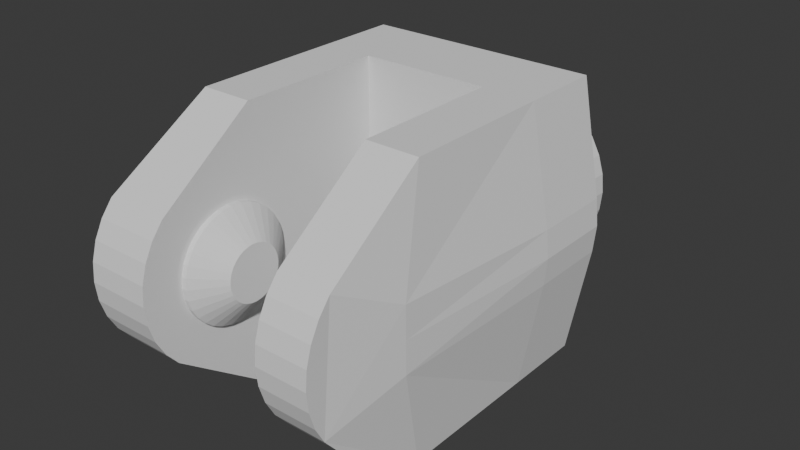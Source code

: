 # Source: ball-rack-casters.blend  (saved by Blender 4.0.36; exported with 4.5.12 LTS)
import bpy
from mathutils import Matrix  # noqa: F401  (used for matrix-valued properties, if any)

bpy.ops.wm.read_factory_settings(use_empty=True)
scene = bpy.context.scene
scene.name = 'Scene'

# ---- collections
col_collection = bpy.data.collections.new('Collection'); scene.collection.children.link(col_collection)

# ---- world
world_world = bpy.data.worlds.new('World'); scene.world = world_world
world_world.use_nodes = True; world_world.node_tree.nodes.clear()
_N = world_world.node_tree.nodes; _L = world_world.node_tree.links
n0 = _N.new('ShaderNodeOutputWorld'); n0.name = 'World Output'; n0.location = (300, 300)
n1 = _N.new('ShaderNodeBackground'); n1.name = 'Background'; n1.location = (10, 300)
n1.inputs[0].default_value = (0.05088, 0.05088, 0.05088, 1.0)
_L.new(n1.outputs[0], n0.inputs[0])
n0.is_active_output = True
world_world.color = (0.05088, 0.05088, 0.05088)
world_world.use_sun_shadow = False
world_world.sun_shadow_jitter_overblur = 0.0

# ---- meshes
me_cylinder_001 = bpy.data.meshes.new('Cylinder.001')
me_cylinder_001.from_pydata([(4.768e-07, -1.599, 7.91), (0.4342, -0.9639, 10.39), (-1.329, 1.599, 0.758), (4.768e-07, -1.599, 5.369), (-0.736, 1.599, 0.758), (0.7343, -1.599, 7.91), (0.7343, -1.599, 5.369), (0.4342, -0.9639, 9.322), (0.6304, -0.859, 10.39), (1.329, -1.599, 7.91), (1.329, -1.599, 5.369), (0.6304, -0.859, 9.322), (0.8024, -0.7179, 10.39), (0.8024, -0.7179, 9.322), (0.9435, -0.5459, 10.39), (0.9435, -0.5459, 9.322), (1.568, -0.3119, 7.91), (1.568, -0.3119, 5.369), (1.048, -0.3497, 10.39), (1.599, 0.0, 7.91), (1.048, -0.3497, 9.322), (1.599, -1.49e-08, 5.369), (1.568, 0.3119, 7.91), (-1.471, 0.7763, -2.301), (1.568, 0.3119, 5.369), (1.113, -0.1368, 10.39), (1.329, 1.599, 7.91), (1.113, -0.1368, 9.322), (1.329, 1.599, 5.369), (-0.736, 0.7763, -2.301), (1.135, 0.08457, 10.39), (1.135, 0.08457, 9.322), (1.113, 0.306, 10.39), (-1.471, 0.6107, -2.679), (-0.736, 0.6107, -2.679), (1.113, 0.306, 9.322), (1.048, 0.5189, 10.39), (-1.471, 0.4211, -2.962), (-0.736, 0.4211, -2.962), (0.7343, 1.599, 7.91), (0.7343, 1.599, 5.369), (1.048, 0.5189, 9.322), (-1.471, 0.215, -3.139), (0.0, 1.599, 7.91), (-0.736, 0.215, -3.139), (4.768e-07, 1.599, 5.369), (-1.471, 7.485e-05, -3.203), (-0.736, 1.599, 7.91), (0.9435, 0.7151, 10.39), (-0.736, 1.599, 5.369), (-0.736, 7.485e-05, -3.203), (-1.329, 1.599, 7.91), (0.9435, 0.7151, 9.322), (-1.329, 1.599, 5.369), (-1.471, -0.2153, -3.152), (-0.736, -0.2153, -3.152), (0.8024, 0.887, 10.39), (-1.471, -0.4228, -2.987), (0.8024, 0.887, 9.322), (-0.736, -0.4228, -2.987), (-1.471, -0.6145, -2.715), (-1.477, 0.6119, 7.91), (-0.736, -0.6145, -2.715), (-1.477, 0.6119, 5.369), (0.6304, 1.028, 10.39), (-1.568, 0.3119, 7.91), (-1.471, -0.7831, -2.347), (-1.568, 0.3119, 5.369), (-1.599, 0.0, 7.91), (0.6304, 1.028, 9.322), (-0.736, -0.7831, -2.347), (-1.599, -4.293e-08, 5.369), (-1.329, -1.599, 0.7043), (-1.568, -0.3119, 7.91), (0.4342, 1.133, 10.39), (-1.568, -0.3119, 5.369), (-0.736, -1.599, 0.7043), (-1.477, -0.6119, 7.91), (-1.477, -0.6119, 5.369), (0.4342, 1.133, 9.322), (-1.329, -1.599, 7.91), (-1.329, -1.599, 5.369), (-0.4201, -0.06909, 0.6306), (-0.4344, 1.133, 10.39), (-0.6778, -0.1362, 1.5), (-0.4344, 1.133, 9.322), (-0.6306, 1.028, 10.39), (-0.736, -1.599, 7.91), (-0.736, -1.599, 5.369), (-0.4201, -0.007384, 0.6489), (-0.6306, 1.028, 9.322), (-0.6778, -0.0109, 1.537), (-0.8025, 0.887, 10.39), (-0.8025, 0.887, 9.322), (-0.9437, 0.7151, 10.39), (-0.4201, 0.05445, 0.6342), (-0.6778, 0.1147, 1.508), (-0.9437, 0.7151, 9.322), (-1.049, 0.5189, 10.39), (-0.4201, 0.114, 0.5869), (-1.049, 0.5189, 9.322), (-0.6778, 0.2358, 1.411), (-1.113, 0.306, 10.39), (-0.4201, 0.1691, 0.5089), (-1.113, 0.306, 9.322), (-0.6778, 0.3476, 1.253), (-1.135, 0.08457, 10.39), (-0.4201, 0.2175, 0.4032), (-1.135, 0.08457, 9.322), (-0.6778, 0.446, 1.038), (-0.4201, 0.2574, 0.2738), (-1.113, -0.1368, 10.39), (-1.113, -0.1368, 9.322), (-0.6778, 0.527, 0.7754), (-1.049, -0.3497, 10.39), (-0.4201, 0.2872, 0.1258), (-0.6778, 0.5876, 0.4746), (-1.049, -0.3497, 9.322), (-0.4201, 0.3059, -0.03531), (-0.9437, -0.5459, 10.39), (-0.6778, 0.6255, 0.1474), (-0.9437, -0.5459, 9.322), (-0.4201, 0.3126, -0.2032), (-0.8025, -0.7179, 10.39), (-0.8025, -0.7179, 9.322), (-0.6778, 0.6392, -0.1936), (-0.6306, -0.859, 10.39), (-0.4201, 0.3072, -0.3714), (-0.6306, -0.859, 9.322), (-0.6778, 0.6282, -0.5354), (-0.4201, 0.2898, -0.5335), (-0.4344, -0.9639, 10.39), (-0.4344, -0.9639, 9.322), (-0.6778, 0.5929, -0.8647), (0.3825, -0.488, 11.94), (-0.4201, 0.2612, -0.6833), (0.4869, -0.4024, 11.94), (-0.6778, 0.5347, -1.169), (0.5725, -0.298, 11.94), (-0.4201, 0.2223, -0.8149), (-0.6778, 0.4557, -1.436), (0.6361, -0.179, 11.94), (0.6753, -0.04978, 11.94), (-0.4201, 0.1748, -0.9235), (-0.6778, 0.3591, -1.657), (0.6886, 0.08457, 11.94), (-0.4201, 0.1203, -1.005), (0.6753, 0.2189, 11.94), (0.6361, 0.3481, 11.94), (-0.6778, 0.2486, -1.822), (0.5725, 0.4672, 11.94), (-0.4201, 0.06113, -1.055), (-0.6778, 0.1283, -1.925), (0.4869, 0.5715, 11.94), (-0.4201, -0.0005721, -1.074), (0.3825, 0.6572, 11.94), (-0.3827, 0.6572, 11.94), (-0.6778, 0.002941, -1.962), (-0.4201, -0.06241, -1.059), (-0.487, 0.5715, 11.94), (-0.6778, -0.1227, -1.932), (-0.5727, 0.4672, 11.94), (-0.4201, -0.122, -1.012), (-0.6363, 0.3481, 11.94), (-0.6778, -0.2437, -1.836), (-0.6755, 0.2189, 11.94), (-0.6887, 0.08457, 11.94), (-0.4201, -0.177, -0.9338), (-0.6778, -0.3556, -1.678), (-0.6755, -0.04978, 11.94), (-0.6363, -0.179, 11.94), (-0.4201, -0.2254, -0.8281), (-0.5727, -0.298, 11.94), (-0.6778, -0.4539, -1.463), (-0.487, -0.4024, 11.94), (-0.4201, -0.2653, -0.6987), (-0.6778, -0.535, -1.2), (-0.3827, -0.488, 11.94), (-0.4201, -0.2952, -0.5506), (-0.6778, -0.5956, -0.8995), (0.3736, -0.8176, 9.035), (0.5424, -0.7273, 9.035), (-0.4201, -0.3138, -0.3896), (-0.6778, -0.6335, -0.5723), (-0.4201, -0.3206, -0.2217), (0.6904, -0.6059, 9.035), (0.8118, -0.4579, 9.035), (-0.6778, -0.6472, -0.2313), (-0.4201, -0.3152, -0.05348), (0.902, -0.2891, 9.035), (-0.6778, -0.6362, 0.1105), (-0.4201, -0.2978, 0.1086), (0.9576, -0.1059, 9.035), (-0.6778, -0.6009, 0.4398), (-0.4201, -0.2691, 0.2584), (0.9764, 0.08457, 9.035), (-0.6778, -0.5426, 0.7441), (-0.4201, -0.2303, 0.3901), (0.9576, 0.2751, 9.035), (-0.6778, -0.4637, 1.012), (-0.4201, -0.1827, 0.4986), (0.902, 0.4582, 9.035), (-0.6778, -0.3671, 1.232), (-0.4201, -0.1283, 0.5798), (0.8118, 0.6271, 9.035), (0.6904, 0.775, 9.035), (-0.6778, -0.2565, 1.397), (-0.736, -0.6472, -0.2313), (0.5424, 0.8965, 9.035), (-0.736, -0.6009, 0.4398), (-0.736, -0.6362, 0.1105), (0.3736, 0.9867, 9.035), (-0.736, -0.5426, 0.7441), (-0.736, -0.3671, 1.232), (-0.736, -0.4637, 1.012), (-0.3738, 0.9867, 9.035), (-0.736, -0.1362, 1.5), (-0.5426, 0.8965, 9.035), (-0.736, -0.2565, 1.397), (-0.736, 0.2358, 1.411), (-0.6905, 0.775, 9.035), (-0.736, 0.1147, 1.508), (-0.736, 0.446, 1.038), (-0.812, 0.6271, 9.035), (-0.736, 0.3476, 1.253), (-0.9022, 0.4582, 9.035), (-0.736, 0.6255, 0.1474), (-0.9578, 0.2751, 9.035), (-0.736, 0.5876, 0.4746), (-0.736, 0.6282, -0.5354), (-0.736, 0.6392, -0.1936), (-0.9765, 0.08457, 9.035), (-0.736, 0.527, 0.7754), (-0.736, -0.0109, 1.537), (-0.9578, -0.1059, 9.035), (-0.736, -0.6335, -0.5723), (-0.9022, -0.2891, 9.035), (-0.736, 0.3591, -1.657), (-0.736, 0.5347, -1.169), (-0.812, -0.4579, 9.035), (-0.736, 0.5929, -0.8647), (-0.6905, -0.6059, 9.035), (-0.736, 0.4557, -1.436), (-0.736, -0.535, -1.2), (-0.5426, -0.7273, 9.035), (-0.736, -0.5956, -0.8995), (-0.736, -0.4539, -1.463), (-0.3738, -0.8176, 9.035), (-0.736, -0.3556, -1.678), (0.2879, 1.177, 9.322), (-0.736, -0.1227, -1.932), (0.2879, 1.177, 10.39), (-0.736, 0.002941, -1.962), (-0.288, 1.177, 9.322), (-0.736, 0.2486, -1.822), (-0.288, 1.177, 10.39), (-0.736, 0.1283, -1.925), (-0.736, -0.2437, -1.836), (-0.288, -1.008, 9.322), (1.329, 1.599, 0.758), (-0.288, -1.008, 10.39), (0.7343, 1.599, 0.758), (0.2879, -1.008, 9.322), (0.2879, -1.008, 10.39), (0.3017, -0.6441, 11.94), (0.3017, -0.8394, 9.035), (0.3017, -0.5312, 11.94), (0.3017, 0.8132, 11.94), (0.3017, 0.7003, 11.94), (0.3017, 1.008, 9.035), (1.329, 0.7763, -2.301), (-0.3019, 0.8132, 11.94), (0.7343, 0.7763, -2.301), (-0.3019, 1.008, 9.035), (1.329, 0.6107, -2.679), (-0.3019, 0.7003, 11.94), (0.7343, 0.6107, -2.679), (-0.3019, -0.6441, 11.94), (1.329, 0.4211, -2.962), (-0.3019, -0.5312, 11.94), (0.7343, 0.4211, -2.962), (-0.3019, -0.8394, 9.035), (1.329, 0.215, -3.139), (0.7343, 0.215, -3.139), (1.329, 7.529e-05, -3.203), (0.7343, 7.52e-05, -3.203), (1.329, -0.2153, -3.152), (0.7343, -0.2153, -3.152), (1.329, -0.4228, -2.987), (0.7343, -0.4228, -2.987), (1.329, -0.6145, -2.715), (0.7343, -0.6145, -2.715), (1.329, -0.7831, -2.347), (0.7343, -0.7831, -2.347), (1.329, -1.599, 0.7043), (0.7343, -1.599, 0.7043), (0.421, -0.06909, 0.6306), (0.6761, -0.1362, 1.5), (0.421, -0.007383, 0.6489), (0.6761, -0.0109, 1.537), (0.421, 0.05445, 0.6342), (0.6761, 0.1147, 1.508), (0.421, 0.114, 0.5869), (0.6761, 0.2358, 1.411), (0.421, 0.1691, 0.5089), (0.6761, 0.3476, 1.253), (0.421, 0.2175, 0.4032), (0.6761, 0.446, 1.038), (0.421, 0.2574, 0.2738), (0.6761, 0.527, 0.7754), (0.421, 0.2872, 0.1258), (0.6761, 0.5876, 0.4746), (0.421, 0.3059, -0.03531), (0.6761, 0.6255, 0.1474), (0.421, 0.3126, -0.2032), (0.6761, 0.6392, -0.1936), (0.421, 0.3072, -0.3714), (0.6761, 0.6282, -0.5354), (0.421, 0.2898, -0.5335), (0.6761, 0.5929, -0.8647), (0.421, 0.2612, -0.6833), (0.6761, 0.5347, -1.169), (0.421, 0.2223, -0.8149), (0.6761, 0.4557, -1.436), (0.421, 0.1748, -0.9235), (0.6761, 0.3591, -1.657), (0.421, 0.1203, -1.005), (0.6761, 0.2486, -1.822), (0.421, 0.06113, -1.055), (0.6761, 0.1283, -1.925), (0.421, -0.0005718, -1.074), (0.6761, 0.002941, -1.962), (0.421, -0.06241, -1.059), (0.6761, -0.1227, -1.932), (0.421, -0.122, -1.012), (0.6761, -0.2437, -1.836), (0.421, -0.177, -0.9338), (0.6761, -0.3556, -1.678), (0.421, -0.2254, -0.8281), (0.6761, -0.4539, -1.463), (0.421, -0.2653, -0.6987), (0.6761, -0.535, -1.2), (0.421, -0.2952, -0.5506), (0.6761, -0.5956, -0.8995), (0.421, -0.3138, -0.3896), (0.6761, -0.6335, -0.5723), (0.421, -0.3206, -0.2217), (0.6761, -0.6472, -0.2313), (0.421, -0.3152, -0.05348), (0.6761, -0.6362, 0.1105), (0.421, -0.2978, 0.1086), (0.6761, -0.6009, 0.4398), (0.421, -0.2691, 0.2584), (0.6761, -0.5426, 0.7441), (0.421, -0.2303, 0.3901), (0.6761, -0.4637, 1.012), (0.421, -0.1827, 0.4986), (0.6761, -0.3671, 1.232), (0.421, -0.1283, 0.5798), (0.6761, -0.2565, 1.397), (0.7343, -0.6472, -0.2313), (0.7343, -0.6009, 0.4398), (0.7343, -0.6362, 0.1105), (0.7343, -0.5426, 0.7441), (0.7343, -0.3671, 1.232), (0.7343, -0.4637, 1.012), (0.7343, -0.1362, 1.5), (0.7343, -0.2565, 1.397), (0.7343, 0.2358, 1.411), (0.7343, 0.1147, 1.508), (0.7343, 0.446, 1.038), (0.7343, 0.3476, 1.253), (0.7343, 0.6255, 0.1474), (0.7343, 0.5876, 0.4746), (0.7343, 0.6282, -0.5354), (0.7343, 0.6392, -0.1936), (0.7343, 0.527, 0.7754), (0.7343, -0.0109, 1.537), (0.7343, -0.6335, -0.5723), (0.7343, 0.3591, -1.657), (0.7343, 0.5347, -1.169), (0.7343, 0.5929, -0.8647), (0.7343, 0.4557, -1.436), (0.7343, -0.535, -1.2), (0.7343, -0.5956, -0.8995), (0.7343, -0.4539, -1.463), (0.7343, -0.3556, -1.678), (0.7343, -0.1227, -1.932), (0.7343, 0.002941, -1.962), (0.7343, 0.2486, -1.822), (0.7343, 0.1283, -1.925), (0.7343, -0.2437, -1.836), (0.3736, -0.8176, 7.91), (0.3017, -0.8394, 7.91), (0.5424, -0.7273, 7.91), (0.6904, -0.6059, 7.91), (0.8118, -0.4579, 7.91), (0.7217, -0.5677, 7.91), (0.902, -0.2891, 7.91), (0.9576, -0.1059, 7.91), (0.951, -0.1276, 7.91), (0.9764, 0.08457, 7.91), (0.9715, 0.1338, 7.91), (0.9576, 0.2751, 7.91), (0.902, 0.4582, 7.91), (0.8118, 0.6271, 7.91), (0.6904, 0.775, 7.91), (0.6522, 0.8064, 7.91), (0.5424, 0.8965, 7.91), (0.4988, 0.9198, 7.91), (0.3736, 0.9867, 7.91), (0.3017, 1.008, 7.91), (-0.3738, 0.9867, 7.91), (-0.3019, 1.008, 7.91), (-0.5426, 0.8965, 7.91), (-0.6905, 0.775, 7.91), (-0.812, 0.6271, 7.91), (-0.9022, 0.4582, 7.91), (-0.9578, 0.2751, 7.91), (-0.9765, 0.08457, 7.91), (-0.9578, -0.1059, 7.91), (-0.9022, -0.2891, 7.91), (-0.6905, -0.6059, 7.91), (-0.812, -0.4579, 7.91), (-0.5426, -0.7273, 7.91), (-0.3738, -0.8176, 7.91), (-0.499, -0.7506, 7.91), (-0.3019, -0.8394, 7.91), (1.469, 0.3558, -0.1923), (1.469, -0.3793, -0.2139), (-1.471, 0.3558, -0.1923), (-1.471, -0.3793, -0.2139), (1.469, -0.01179, -0.2031), (-1.471, -0.01179, -0.2031)], [], [(4, 2, 53, 49), (2, 4, 29, 23), (23, 29, 34, 33), (33, 34, 38, 37), (37, 38, 44, 42), (42, 44, 50, 46), (46, 50, 55, 54), (54, 55, 59, 57), (57, 59, 62, 60), (60, 62, 70, 66), (66, 70, 76, 72), (78, 72, 81), (29, 4, 229, 240, 238, 242), (230, 229, 4, 49, 88, 76, 70, 62, 59, 55, 50, 44, 38, 34, 29, 242, 237, 254, 256, 252, 250, 257, 248, 246, 243, 245, 235, 207, 210, 209, 212, 214, 213, 218, 216, 233, 221, 219, 224, 222, 232, 228, 226), (218, 206, 84, 216), (221, 96, 101, 219), (219, 101, 105, 224), (224, 105, 109, 222), (222, 109, 113, 232), (232, 113, 116, 228), (228, 116, 120, 226), (226, 120, 125, 230), (230, 125, 129, 229), (229, 129, 133, 240), (240, 133, 137, 238), (238, 137, 140, 242), (242, 140, 144, 237), (237, 144, 149, 254), (254, 149, 152, 256), (256, 152, 157, 252), (252, 157, 160, 250), (250, 160, 164, 257), (257, 164, 168, 248), (248, 168, 173, 246), (246, 173, 176, 243), (243, 176, 179, 245), (179, 183, 235, 245), (183, 187, 207, 235), (207, 187, 190, 210), (210, 190, 193, 209), (209, 193, 196, 212), (212, 196, 199, 214), (214, 199, 202, 213), (213, 202, 206, 218), (216, 84, 91, 233), (233, 91, 96, 221), (91, 84, 82, 89), (96, 91, 89, 95), (101, 96, 95, 99), (105, 101, 99, 103), (109, 105, 103, 107), (113, 109, 107, 110), (116, 113, 110, 115), (120, 116, 115, 118), (125, 120, 118, 122), (129, 125, 122, 127), (133, 129, 127, 130), (137, 133, 130, 135), (140, 137, 135, 139), (144, 140, 139, 143), (149, 144, 143, 146), (152, 149, 146, 151), (157, 152, 151, 154), (160, 157, 154, 158), (164, 160, 158, 162), (168, 164, 162, 167), (173, 168, 167, 171), (176, 173, 171, 175), (179, 176, 175, 178), (183, 179, 178, 182), (187, 183, 182, 184), (190, 187, 184, 188), (193, 190, 188, 191), (196, 193, 191, 194), (199, 196, 194, 197), (202, 199, 197, 200), (206, 202, 200, 203), (84, 206, 203, 82), (99, 95, 89, 82, 203, 200, 197, 194, 191, 188, 184, 182, 178, 175, 171, 167, 162, 158, 154, 151, 146, 143, 139, 135, 130, 127, 122, 118, 115, 110, 107, 103), (259, 270, 272, 261), (270, 274, 276, 272), (274, 278, 280, 276), (278, 282, 283, 280), (282, 284, 285, 283), (284, 286, 287, 285), (286, 288, 289, 287), (288, 290, 291, 289), (290, 292, 293, 291), (292, 294, 295, 293), (295, 294, 10, 6), (381, 374, 261, 272, 382, 380), (379, 382, 272, 276, 280, 283, 285, 287, 289, 291, 293, 295, 6, 40, 261, 374, 375, 372, 373, 376, 370, 371, 368, 369, 377, 366, 367, 364, 365, 363, 361, 362, 360, 378, 384, 383, 385, 386, 391, 387, 388, 390, 389), (367, 366, 297, 359), (369, 368, 303, 301), (368, 371, 305, 303), (371, 370, 307, 305), (370, 376, 309, 307), (376, 373, 311, 309), (373, 372, 313, 311), (372, 375, 315, 313), (375, 374, 317, 315), (374, 381, 319, 317), (381, 380, 321, 319), (380, 382, 323, 321), (382, 379, 325, 323), (379, 389, 327, 325), (389, 390, 329, 327), (390, 388, 331, 329), (388, 387, 333, 331), (387, 391, 335, 333), (391, 386, 337, 335), (386, 385, 339, 337), (385, 383, 341, 339), (383, 384, 343, 341), (343, 384, 378, 345), (345, 378, 360, 347), (360, 362, 349, 347), (362, 361, 351, 349), (361, 363, 353, 351), (363, 365, 355, 353), (365, 364, 357, 355), (364, 367, 359, 357), (366, 377, 299, 297), (377, 369, 301, 299), (299, 298, 296, 297), (301, 300, 298, 299), (303, 302, 300, 301), (305, 304, 302, 303), (307, 306, 304, 305), (309, 308, 306, 307), (311, 310, 308, 309), (313, 312, 310, 311), (315, 314, 312, 313), (317, 316, 314, 315), (319, 318, 316, 317), (321, 320, 318, 319), (323, 322, 320, 321), (325, 324, 322, 323), (327, 326, 324, 325), (329, 328, 326, 327), (331, 330, 328, 329), (333, 332, 330, 331), (335, 334, 332, 333), (337, 336, 334, 335), (339, 338, 336, 337), (341, 340, 338, 339), (343, 342, 340, 341), (345, 344, 342, 343), (347, 346, 344, 345), (349, 348, 346, 347), (351, 350, 348, 349), (353, 352, 350, 351), (355, 354, 352, 353), (357, 356, 354, 355), (359, 358, 356, 357), (297, 296, 358, 359), (358, 296, 298, 300, 302, 304, 306, 308, 310, 312, 314, 316, 318, 320, 322, 324, 326, 328, 330, 332, 334, 336, 338, 340, 342, 344, 346, 348, 350, 352, 354, 356), (1, 7, 11, 8), (8, 11, 13, 12), (12, 13, 15, 14), (14, 15, 20, 18), (18, 20, 27, 25), (25, 27, 31, 30), (30, 31, 35, 32), (32, 35, 41, 36), (36, 41, 52, 48), (48, 52, 58, 56), (56, 58, 69, 64), (64, 69, 79, 74), (74, 79, 249, 251), (85, 83, 255, 253), (83, 85, 90, 86), (86, 90, 93, 92), (92, 93, 97, 94), (94, 97, 100, 98), (98, 100, 104, 102), (102, 104, 108, 106), (106, 108, 112, 111), (111, 112, 117, 114), (114, 117, 121, 119), (119, 121, 124, 123), (123, 124, 128, 126), (126, 128, 132, 131), (131, 132, 258, 260), (262, 7, 1, 263), (263, 1, 264), (180, 7, 262, 265), (264, 1, 8, 134, 266), (181, 11, 7, 180), (8, 12, 136, 134), (13, 11, 181, 185), (12, 14, 138, 136), (186, 15, 13, 185), (14, 18, 141, 138), (186, 189, 20, 15), (18, 25, 142, 141), (189, 192, 27, 20), (25, 30, 145, 142), (195, 31, 27, 192), (30, 32, 147, 145), (198, 35, 31, 195), (32, 36, 148, 147), (198, 201, 41, 35), (36, 48, 150, 148), (204, 52, 41, 201), (48, 56, 153, 150), (205, 58, 52, 204), (56, 64, 155, 153), (208, 69, 58, 205), (267, 268, 155, 64, 74), (208, 211, 79, 69), (267, 74, 251), (211, 269, 249, 79), (83, 271, 255), (85, 253, 273, 215), (275, 271, 83, 86, 156), (217, 90, 85, 215), (86, 92, 159, 156), (220, 93, 90, 217), (92, 94, 161, 159), (223, 97, 93, 220), (94, 98, 163, 161), (223, 225, 100, 97), (98, 102, 165, 163), (227, 104, 100, 225), (102, 106, 166, 165), (231, 108, 104, 227), (106, 111, 169, 166), (112, 108, 231, 234), (111, 114, 170, 169), (236, 117, 112, 234), (114, 119, 172, 170), (239, 121, 117, 236), (119, 123, 174, 172), (124, 121, 239, 241), (123, 126, 177, 174), (244, 128, 124, 241), (279, 177, 126, 131, 277), (244, 247, 132, 128), (131, 260, 277), (258, 132, 247, 281), (266, 134, 136, 138, 141, 142, 145, 147, 148, 150, 153, 155, 268), (279, 275, 156, 159, 161, 163, 165, 166, 169, 170, 172, 174, 177), (392, 180, 265, 393), (394, 181, 180, 392), (395, 185, 181, 394), (396, 186, 185, 395, 397), (398, 189, 186, 396), (399, 192, 189, 398, 400), (401, 195, 192, 399), (403, 198, 195, 401, 402), (404, 201, 198, 403), (405, 204, 201, 404), (406, 205, 204, 405), (409, 410, 211, 208, 408), (411, 269, 211, 410), (412, 215, 273, 413), (414, 217, 215, 412), (415, 220, 217, 414), (416, 223, 220, 415), (417, 225, 223, 416), (418, 227, 225, 417), (419, 231, 227, 418), (420, 234, 231, 419), (421, 236, 234, 420), (423, 239, 236, 421), (424, 244, 241, 422), (425, 247, 244, 424, 426), (427, 281, 247, 425), (273, 253, 255, 271, 275, 279, 277, 260, 258, 281, 427, 413), (265, 262, 263, 264, 266, 268, 267, 251, 249, 269, 411, 393), (53, 2, 63), (0, 3, 6, 5), (5, 6, 10, 9), (28, 259, 261, 40), (9, 10, 17, 16), (16, 17, 21, 19), (19, 21, 24, 22), (22, 24, 28, 26), (26, 28, 40, 39), (39, 40, 45, 43), (43, 45, 49, 47), (47, 49, 53, 51), (81, 72, 76, 88), (61, 63, 67, 65), (65, 67, 71, 68), (68, 71, 75, 73), (73, 75, 78, 77), (81, 80, 77, 78), (40, 6, 3, 88, 49, 45), (80, 81, 88, 87), (87, 88, 3, 0), (420, 419, 418, 65, 68, 73, 77, 80, 87, 427, 425, 426, 424, 422, 423, 421), (405, 404, 403, 402, 401, 399, 400, 16, 19, 22, 26, 39, 411, 410, 409, 408, 407, 406), (63, 61, 51, 53), (294, 429, 10), (17, 10, 429), (17, 429, 432, 21), (21, 432, 428, 24), (28, 24, 428), (28, 428, 259), (288, 286, 284, 282, 278, 274, 270, 259, 428, 432, 429, 294, 292, 290), (72, 78, 431), (78, 75, 431), (75, 71, 433, 431), (71, 67, 430, 433), (67, 63, 430), (63, 2, 430), (46, 54, 57, 60, 66, 72, 431, 433, 430, 2, 23, 33, 37, 42), (407, 408, 208, 205, 406), (422, 241, 239, 423), (412, 413, 427, 87, 0, 5, 9, 16, 400, 398, 396, 397, 395, 394, 392, 393, 411, 39, 43, 47, 51, 61, 65, 418, 417, 416, 415, 414)])
_uv = me_cylinder_001.uv_layers.new(name='UVMap')
_uv.uv.foreach_set('vector', [0.7188, 1.0, 0.7188, 0.5, 0.7409, 0.52, 0.7409, 1.0, 0.625, 0.5, 0.625, 1.0, 0.5938, 1.0, 0.5938, 0.5, 0.5938, 0.5, 0.5938, 1.0, 0.5625, 1.0, 0.5625, 0.5, 0.5625, 0.5, 0.5625, 1.0, 0.5312, 1.0, 0.5312, 0.5, 0.5312, 0.5, 0.5312, 1.0, 0.5, 1.0, 0.5, 0.5, 0.5, 0.5, 0.5, 1.0, 0.4688, 1.0, 0.4688, 0.5, 0.4688, 0.5, 0.4688, 1.0, 0.4375, 1.0, 0.4375, 0.5, 0.4375, 0.5, 0.4375, 1.0, 0.4062, 1.0, 0.4062, 0.5, 0.4062, 0.5, 0.4062, 1.0, 0.375, 1.0, 0.375, 0.5, 0.375, 0.5, 0.375, 1.0, 0.3438, 1.0, 0.3438, 0.5, 0.3438, 0.5, 0.3438, 1.0, 0.3125, 1.0, 0.3125, 0.5, 0.1959, 0.5, 0.2188, 0.5, 0.1965, 0.5544, 0.5938, 1.0, 0.6875, 1.0, 0.5993, 1.0, 0.5857, 1.0, 0.5693, 1.0, 0.5511, 1.0, 0.5679, 1.0, 0.5658, 1.0, 0.7188, 1.0, 0.5787, 1.0, 0.3424, 1.0, 0.3125, 1.0, 0.3438, 1.0, 0.375, 1.0, 0.4062, 1.0, 0.4375, 1.0, 0.4688, 1.0, 0.5, 1.0, 0.5312, 1.0, 0.5625, 1.0, 0.5938, 1.0, 0.537, 1.0, 0.5219, 1.0, 0.5051, 1.0, 0.4874, 1.0, 0.4692, 1.0, 0.4509, 1.0, 0.4332, 1.0, 0.4164, 1.0, 0.4012, 1.0, 0.388, 1.0, 0.3781, 1.0, 0.3715, 1.0, 0.3689, 1.0, 0.371, 1.0, 0.3772, 1.0, 0.3867, 1.0, 0.3996, 1.0, 0.4146, 1.0, 0.4313, 1.0, 0.449, 1.0, 0.4672, 1.0, 0.4854, 1.0, 0.5032, 1.0, 0.5201, 1.0, 0.5353, 1.0, 0.5487, 1.0, 0.5587, 1.0, 0.5653, 1.0, 0.03125, 0.75, 0.03125, 0.8737, 0.0, 0.8737, 0.0, 0.75, 0.9375, 0.75, 0.9375, 0.8737, 0.9063, 0.8737, 0.9062, 0.75, 0.9062, 0.75, 0.9063, 0.8737, 0.875, 0.8737, 0.875, 0.75, 0.875, 0.75, 0.875, 0.8737, 0.8438, 0.8737, 0.8438, 0.75, 0.8438, 0.75, 0.8438, 0.8737, 0.8125, 0.8737, 0.8125, 0.75, 0.8125, 0.75, 0.8125, 0.8737, 0.7813, 0.8737, 0.7812, 0.75, 0.7812, 0.75, 0.7813, 0.8737, 0.75, 0.8737, 0.75, 0.75, 0.75, 0.75, 0.75, 0.8737, 0.7188, 0.8737, 0.7188, 0.75, 0.7188, 0.75, 0.7188, 0.8737, 0.6875, 0.8737, 0.6875, 0.75, 0.6875, 0.75, 0.6875, 0.8737, 0.6562, 0.8737, 0.6562, 0.75, 0.6562, 0.75, 0.6562, 0.8737, 0.625, 0.8737, 0.625, 0.75, 0.625, 0.75, 0.625, 0.8737, 0.5938, 0.8737, 0.5938, 0.75, 0.5938, 0.75, 0.5938, 0.8737, 0.5625, 0.8737, 0.5625, 0.75, 0.5625, 0.75, 0.5625, 0.8737, 0.5312, 0.8737, 0.5312, 0.75, 0.5312, 0.75, 0.5312, 0.8737, 0.5, 0.8737, 0.5, 0.75, 0.5, 0.75, 0.5, 0.8737, 0.4688, 0.8737, 0.4688, 0.75, 0.4688, 0.75, 0.4688, 0.8737, 0.4375, 0.8737, 0.4375, 0.75, 0.4375, 0.75, 0.4375, 0.8737, 0.4063, 0.8737, 0.4062, 0.75, 0.4062, 0.75, 0.4063, 0.8737, 0.375, 0.8737, 0.375, 0.75, 0.375, 0.75, 0.375, 0.8737, 0.3438, 0.8737, 0.3438, 0.75, 0.3438, 0.75, 0.3438, 0.8737, 0.3125, 0.8737, 0.3125, 0.75, 0.3125, 0.75, 0.3125, 0.8737, 0.2812, 0.8737, 0.2812, 0.75, 0.2812, 0.8737, 0.25, 0.8737, 0.25, 0.75, 0.2812, 0.75, 0.25, 0.8737, 0.2188, 0.8737, 0.2188, 0.75, 0.25, 0.75, 0.2188, 0.75, 0.2188, 0.8737, 0.1875, 0.8737, 0.1875, 0.75, 0.1875, 0.75, 0.1875, 0.8737, 0.1562, 0.8737, 0.1562, 0.75, 0.1562, 0.75, 0.1562, 0.8737, 0.125, 0.8737, 0.125, 0.75, 0.125, 0.75, 0.125, 0.8737, 0.09375, 0.8737, 0.09375, 0.75, 0.09375, 0.75, 0.09375, 0.8737, 0.0625, 0.8737, 0.0625, 0.75, 0.0625, 0.75, 0.0625, 0.8737, 0.03125, 0.8737, 0.03125, 0.75, 1.0, 0.75, 1.0, 0.8737, 0.9688, 0.8737, 0.9688, 0.75, 0.9688, 0.75, 0.9688, 0.8737, 0.9375, 0.8737, 0.9375, 0.75, 0.2968, 0.4854, 0.25, 0.49, 0.25, 0.3681, 0.273, 0.3659, 0.3418, 0.4717, 0.2968, 0.4854, 0.273, 0.3659, 0.2952, 0.3591, 0.3833, 0.4496, 0.3418, 0.4717, 0.2952, 0.3591, 0.3156, 0.3482, 0.4197, 0.4197, 0.3833, 0.4496, 0.3156, 0.3482, 0.3335, 0.3335, 0.4496, 0.3833, 0.4197, 0.4197, 0.3335, 0.3335, 0.3482, 0.3156, 0.4717, 0.3418, 0.4496, 0.3833, 0.3482, 0.3156, 0.3591, 0.2952, 0.4854, 0.2968, 0.4717, 0.3418, 0.3591, 0.2952, 0.3659, 0.273, 0.49, 0.25, 0.4854, 0.2968, 0.3659, 0.273, 0.3681, 0.25, 0.4854, 0.2032, 0.49, 0.25, 0.3681, 0.25, 0.3659, 0.227, 0.4717, 0.1582, 0.4854, 0.2032, 0.3659, 0.227, 0.3591, 0.2048, 0.4496, 0.1167, 0.4717, 0.1582, 0.3591, 0.2048, 0.3482, 0.1844, 0.4197, 0.08029, 0.4496, 0.1167, 0.3482, 0.1844, 0.3335, 0.1665, 0.3833, 0.05045, 0.4197, 0.08029, 0.3335, 0.1665, 0.3156, 0.1518, 0.3418, 0.02827, 0.3833, 0.05045, 0.3156, 0.1518, 0.2952, 0.1409, 0.2968, 0.01461, 0.3418, 0.02827, 0.2952, 0.1409, 0.273, 0.1341, 0.25, 0.01, 0.2968, 0.01461, 0.273, 0.1341, 0.25, 0.1319, 0.2032, 0.01461, 0.25, 0.01, 0.25, 0.1319, 0.227, 0.1341, 0.1582, 0.02827, 0.2032, 0.01461, 0.227, 0.1341, 0.2048, 0.1409, 0.1167, 0.05045, 0.1582, 0.02827, 0.2048, 0.1409, 0.1844, 0.1518, 0.08029, 0.08029, 0.1167, 0.05045, 0.1844, 0.1518, 0.1665, 0.1665, 0.05045, 0.1167, 0.08029, 0.08029, 0.1665, 0.1665, 0.1518, 0.1844, 0.02827, 0.1582, 0.05045, 0.1167, 0.1518, 0.1844, 0.1409, 0.2048, 0.01461, 0.2032, 0.02827, 0.1582, 0.1409, 0.2048, 0.1341, 0.227, 0.01, 0.25, 0.01461, 0.2032, 0.1341, 0.227, 0.1319, 0.25, 0.01461, 0.2968, 0.01, 0.25, 0.1319, 0.25, 0.1341, 0.273, 0.02827, 0.3418, 0.01461, 0.2968, 0.1341, 0.273, 0.1409, 0.2952, 0.05045, 0.3833, 0.02827, 0.3418, 0.1409, 0.2952, 0.1518, 0.3156, 0.08029, 0.4197, 0.05045, 0.3833, 0.1518, 0.3156, 0.1665, 0.3335, 0.1167, 0.4496, 0.08029, 0.4197, 0.1665, 0.3335, 0.1844, 0.3482, 0.1582, 0.4717, 0.1167, 0.4496, 0.1844, 0.3482, 0.2048, 0.3591, 0.2032, 0.4854, 0.1582, 0.4717, 0.2048, 0.3591, 0.227, 0.3659, 0.25, 0.49, 0.2032, 0.4854, 0.227, 0.3659, 0.25, 0.3681, 0.3156, 0.3482, 0.2952, 0.3591, 0.273, 0.3659, 0.25, 0.3681, 0.227, 0.3659, 0.2048, 0.3591, 0.1844, 0.3482, 0.1665, 0.3335, 0.1518, 0.3156, 0.1409, 0.2952, 0.1341, 0.273, 0.1417, 0.2968, 0.1531, 0.3173, 0.1682, 0.335, 0.1864, 0.3493, 0.2071, 0.3598, 0.2294, 0.3661, 0.2525, 0.3679, 0.2755, 0.3651, 0.2975, 0.3579, 0.3177, 0.3465, 0.3353, 0.3314, 0.3495, 0.3132, 0.36, 0.2924, 0.3482, 0.1844, 0.3591, 0.2048, 0.3659, 0.227, 0.3583, 0.2032, 0.3659, 0.273, 0.3591, 0.2952, 0.3482, 0.3156, 0.3335, 0.3335, 0.625, 0.5, 0.5938, 0.5, 0.5938, 1.0, 0.625, 1.0, 0.5938, 0.5, 0.5625, 0.5, 0.5625, 1.0, 0.5938, 1.0, 0.5625, 0.5, 0.5312, 0.5, 0.5312, 1.0, 0.5625, 1.0, 0.5312, 0.5, 0.5, 0.5, 0.5, 1.0, 0.5312, 1.0, 0.5, 0.5, 0.4688, 0.5, 0.4688, 1.0, 0.5, 1.0, 0.4688, 0.5, 0.4375, 0.5, 0.4375, 1.0, 0.4688, 1.0, 0.4375, 0.5, 0.4062, 0.5, 0.4062, 1.0, 0.4375, 1.0, 0.4062, 0.5, 0.375, 0.5, 0.375, 1.0, 0.4062, 1.0, 0.375, 0.5, 0.3438, 0.5, 0.3438, 1.0, 0.375, 1.0, 0.3438, 0.5, 0.3125, 0.5, 0.3125, 1.0, 0.3438, 1.0, 0.2188, 1.0, 0.2188, 0.5, 0.1965, 0.5532, 0.1965, 1.0, 0.5857, 1.0, 0.5993, 1.0, 0.625, 1.0, 0.5938, 1.0, 0.5511, 1.0, 0.5693, 1.0, 0.5219, 1.0, 0.537, 1.0, 0.5938, 1.0, 0.5625, 1.0, 0.5312, 1.0, 0.5, 1.0, 0.4688, 1.0, 0.4375, 1.0, 0.4062, 1.0, 0.375, 1.0, 0.3438, 1.0, 0.2188, 1.0, 0.3424, 1.0, 0.5787, 1.0, 0.6875, 1.0, 0.5658, 1.0, 0.5679, 1.0, 0.5653, 1.0, 0.5587, 1.0, 0.5487, 1.0, 0.5353, 1.0, 0.5201, 1.0, 0.5032, 1.0, 0.4854, 1.0, 0.4672, 1.0, 0.449, 1.0, 0.4313, 1.0, 0.4146, 1.0, 0.3996, 1.0, 0.3867, 1.0, 0.3772, 1.0, 0.371, 1.0, 0.3689, 1.0, 0.3715, 1.0, 0.3781, 1.0, 0.388, 1.0, 0.4012, 1.0, 0.4164, 1.0, 0.4332, 1.0, 0.4509, 1.0, 0.4692, 1.0, 0.4874, 1.0, 0.5051, 1.0, 0.03125, 0.75, 0.0, 0.75, 0.0, 0.8737, 0.03125, 0.8737, 0.9375, 0.75, 0.9062, 0.75, 0.9063, 0.8737, 0.9375, 0.8737, 0.9062, 0.75, 0.875, 0.75, 0.875, 0.8737, 0.9063, 0.8737, 0.875, 0.75, 0.8438, 0.75, 0.8438, 0.8737, 0.875, 0.8737, 0.8438, 0.75, 0.8125, 0.75, 0.8125, 0.8737, 0.8438, 0.8737, 0.8125, 0.75, 0.7812, 0.75, 0.7813, 0.8737, 0.8125, 0.8737, 0.7812, 0.75, 0.75, 0.75, 0.75, 0.8737, 0.7813, 0.8737, 0.75, 0.75, 0.7188, 0.75, 0.7188, 0.8737, 0.75, 0.8737, 0.7188, 0.75, 0.6875, 0.75, 0.6875, 0.8737, 0.7188, 0.8737, 0.6875, 0.75, 0.6562, 0.75, 0.6562, 0.8737, 0.6875, 0.8737, 0.6562, 0.75, 0.625, 0.75, 0.625, 0.8737, 0.6562, 0.8737, 0.625, 0.75, 0.5938, 0.75, 0.5938, 0.8737, 0.625, 0.8737, 0.5938, 0.75, 0.5625, 0.75, 0.5625, 0.8737, 0.5938, 0.8737, 0.5625, 0.75, 0.5312, 0.75, 0.5312, 0.8737, 0.5625, 0.8737, 0.5312, 0.75, 0.5, 0.75, 0.5, 0.8737, 0.5312, 0.8737, 0.5, 0.75, 0.4688, 0.75, 0.4688, 0.8737, 0.5, 0.8737, 0.4688, 0.75, 0.4375, 0.75, 0.4375, 0.8737, 0.4688, 0.8737, 0.4375, 0.75, 0.4062, 0.75, 0.4063, 0.8737, 0.4375, 0.8737, 0.4062, 0.75, 0.375, 0.75, 0.375, 0.8737, 0.4063, 0.8737, 0.375, 0.75, 0.3438, 0.75, 0.3438, 0.8737, 0.375, 0.8737, 0.3438, 0.75, 0.3125, 0.75, 0.3125, 0.8737, 0.3438, 0.8737, 0.3125, 0.75, 0.2812, 0.75, 0.2812, 0.8737, 0.3125, 0.8737, 0.2812, 0.8737, 0.2812, 0.75, 0.25, 0.75, 0.25, 0.8737, 0.25, 0.8737, 0.25, 0.75, 0.2188, 0.75, 0.2188, 0.8737, 0.2188, 0.75, 0.1875, 0.75, 0.1875, 0.8737, 0.2188, 0.8737, 0.1875, 0.75, 0.1562, 0.75, 0.1562, 0.8737, 0.1875, 0.8737, 0.1562, 0.75, 0.125, 0.75, 0.125, 0.8737, 0.1562, 0.8737, 0.125, 0.75, 0.09375, 0.75, 0.09375, 0.8737, 0.125, 0.8737, 0.09375, 0.75, 0.0625, 0.75, 0.0625, 0.8737, 0.09375, 0.8737, 0.0625, 0.75, 0.03125, 0.75, 0.03125, 0.8737, 0.0625, 0.8737, 1.0, 0.75, 0.9688, 0.75, 0.9688, 0.8737, 1.0, 0.8737, 0.9688, 0.75, 0.9375, 0.75, 0.9375, 0.8737, 0.9688, 0.8737, 0.2968, 0.4854, 0.273, 0.3659, 0.25, 0.3681, 0.25, 0.49, 0.3418, 0.4717, 0.2952, 0.3591, 0.273, 0.3659, 0.2968, 0.4854, 0.3833, 0.4496, 0.3156, 0.3482, 0.2952, 0.3591, 0.3418, 0.4717, 0.4197, 0.4197, 0.3335, 0.3335, 0.3156, 0.3482, 0.3833, 0.4496, 0.4496, 0.3833, 0.3482, 0.3156, 0.3335, 0.3335, 0.4197, 0.4197, 0.4717, 0.3418, 0.3591, 0.2952, 0.3482, 0.3156, 0.4496, 0.3833, 0.4854, 0.2968, 0.3659, 0.273, 0.3591, 0.2952, 0.4717, 0.3418, 0.49, 0.25, 0.3681, 0.25, 0.3659, 0.273, 0.4854, 0.2968, 0.4854, 0.2032, 0.3659, 0.227, 0.3681, 0.25, 0.49, 0.25, 0.4717, 0.1582, 0.3591, 0.2048, 0.3659, 0.227, 0.4854, 0.2032, 0.4496, 0.1167, 0.3482, 0.1844, 0.3591, 0.2048, 0.4717, 0.1582, 0.4197, 0.08029, 0.3335, 0.1665, 0.3482, 0.1844, 0.4496, 0.1167, 0.3833, 0.05045, 0.3156, 0.1518, 0.3335, 0.1665, 0.4197, 0.08029, 0.3418, 0.02827, 0.2952, 0.1409, 0.3156, 0.1518, 0.3833, 0.05045, 0.2968, 0.01461, 0.273, 0.1341, 0.2952, 0.1409, 0.3418, 0.02827, 0.25, 0.01, 0.25, 0.1319, 0.273, 0.1341, 0.2968, 0.01461, 0.2032, 0.01461, 0.227, 0.1341, 0.25, 0.1319, 0.25, 0.01, 0.1582, 0.02827, 0.2048, 0.1409, 0.227, 0.1341, 0.2032, 0.01461, 0.1167, 0.05045, 0.1844, 0.1518, 0.2048, 0.1409, 0.1582, 0.02827, 0.08029, 0.08029, 0.1665, 0.1665, 0.1844, 0.1518, 0.1167, 0.05045, 0.05045, 0.1167, 0.1518, 0.1844, 0.1665, 0.1665, 0.08029, 0.08029, 0.02827, 0.1582, 0.1409, 0.2048, 0.1518, 0.1844, 0.05045, 0.1167, 0.01461, 0.2032, 0.1341, 0.227, 0.1409, 0.2048, 0.02827, 0.1582, 0.01, 0.25, 0.1319, 0.25, 0.1341, 0.227, 0.01461, 0.2032, 0.01461, 0.2968, 0.1341, 0.273, 0.1319, 0.25, 0.01, 0.25, 0.02827, 0.3418, 0.1409, 0.2952, 0.1341, 0.273, 0.01461, 0.2968, 0.05045, 0.3833, 0.1518, 0.3156, 0.1409, 0.2952, 0.02827, 0.3418, 0.08029, 0.4197, 0.1665, 0.3335, 0.1518, 0.3156, 0.05045, 0.3833, 0.1167, 0.4496, 0.1844, 0.3482, 0.1665, 0.3335, 0.08029, 0.4197, 0.1582, 0.4717, 0.2048, 0.3591, 0.1844, 0.3482, 0.1167, 0.4496, 0.2032, 0.4854, 0.227, 0.3659, 0.2048, 0.3591, 0.1582, 0.4717, 0.25, 0.49, 0.25, 0.3681, 0.227, 0.3659, 0.2032, 0.4854, 0.227, 0.3659, 0.25, 0.3681, 0.273, 0.3659, 0.2952, 0.3591, 0.3156, 0.3482, 0.3335, 0.3335, 0.3482, 0.3156, 0.3591, 0.2952, 0.3659, 0.273, 0.3583, 0.2032, 0.3659, 0.227, 0.3591, 0.2048, 0.3482, 0.1844, 0.36, 0.2924, 0.3495, 0.3132, 0.3353, 0.3314, 0.3177, 0.3465, 0.2975, 0.3579, 0.2755, 0.3651, 0.2525, 0.3679, 0.2294, 0.3661, 0.2071, 0.3598, 0.1864, 0.3493, 0.1682, 0.335, 0.1531, 0.3173, 0.1417, 0.2968, 0.1341, 0.273, 0.1409, 0.2952, 0.1518, 0.3156, 0.1665, 0.3335, 0.1844, 0.3482, 0.2048, 0.3591, 0.9375, 0.6048, 0.9375, 0.8952, 0.9062, 0.8952, 0.9062, 0.6048, 0.9062, 0.6048, 0.9062, 0.8952, 0.875, 0.8952, 0.875, 0.6048, 0.875, 0.6048, 0.875, 0.8952, 0.8438, 0.8952, 0.8438, 0.6048, 0.8438, 0.6048, 0.8438, 0.8952, 0.8125, 0.8952, 0.8125, 0.6048, 0.8125, 0.6048, 0.8125, 0.8952, 0.7812, 0.8952, 0.7812, 0.6048, 0.7812, 0.6048, 0.7812, 0.8952, 0.75, 0.8952, 0.75, 0.6048, 0.75, 0.6048, 0.75, 0.8952, 0.7188, 0.8952, 0.7188, 0.6048, 0.7188, 0.6048, 0.7188, 0.8952, 0.6875, 0.8952, 0.6875, 0.6048, 0.6875, 0.6048, 0.6875, 0.8952, 0.6562, 0.8952, 0.6562, 0.6048, 0.6562, 0.6048, 0.6562, 0.8952, 0.625, 0.8952, 0.625, 0.6048, 0.625, 0.6048, 0.625, 0.8952, 0.5938, 0.8952, 0.5938, 0.6048, 0.5938, 0.6048, 0.5938, 0.8952, 0.5625, 0.8952, 0.5625, 0.6048, 0.5625, 0.6048, 0.5625, 0.8952, 0.541, 0.8952, 0.541, 0.6048, 0.4375, 0.8952, 0.4375, 0.6048, 0.459, 0.6048, 0.459, 0.8952, 0.4375, 0.6048, 0.4375, 0.8952, 0.4062, 0.8952, 0.4062, 0.6048, 0.4062, 0.6048, 0.4062, 0.8952, 0.375, 0.8952, 0.375, 0.6048, 0.375, 0.6048, 0.375, 0.8952, 0.3438, 0.8952, 0.3438, 0.6048, 0.3438, 0.6048, 0.3438, 0.8952, 0.3125, 0.8952, 0.3125, 0.6048, 0.3125, 0.6048, 0.3125, 0.8952, 0.2812, 0.8952, 0.2812, 0.6048, 0.2812, 0.6048, 0.2812, 0.8952, 0.25, 0.8952, 0.25, 0.6048, 0.25, 0.6048, 0.25, 0.8952, 0.2188, 0.8952, 0.2188, 0.6048, 0.2188, 0.6048, 0.2188, 0.8952, 0.1875, 0.8952, 0.1875, 0.6048, 0.1875, 0.6048, 0.1875, 0.8952, 0.1562, 0.8952, 0.1562, 0.6048, 0.1562, 0.6048, 0.1562, 0.8952, 0.125, 0.8952, 0.125, 0.6048, 0.125, 0.6048, 0.125, 0.8952, 0.09375, 0.8952, 0.09375, 0.6048, 0.09375, 0.6048, 0.09375, 0.8952, 0.0625, 0.8952, 0.0625, 0.6048, 0.0625, 0.6048, 0.0625, 0.8952, 0.04102, 0.8952, 0.04102, 0.6048, 0.959, 0.8952, 0.9375, 0.8952, 0.9375, 0.6048, 0.959, 0.6048, 0.8109, 0.4811, 0.8418, 0.4717, 0.8109, 0.397, 0.3254, 0.432, 0.3418, 0.4717, 0.3109, 0.4811, 0.3109, 0.4364, 0.8109, 0.397, 0.8418, 0.4717, 0.8833, 0.4496, 0.8272, 0.3655, 0.8109, 0.3742, 0.3595, 0.4138, 0.3833, 0.4496, 0.3418, 0.4717, 0.3254, 0.432, 0.8833, 0.4496, 0.9197, 0.4197, 0.8482, 0.3482, 0.8272, 0.3655, 0.4197, 0.4197, 0.3833, 0.4496, 0.3595, 0.4138, 0.3893, 0.3893, 0.9197, 0.4197, 0.9496, 0.3833, 0.8655, 0.3272, 0.8482, 0.3482, 0.4138, 0.3595, 0.4496, 0.3833, 0.4197, 0.4197, 0.3893, 0.3893, 0.9496, 0.3833, 0.9717, 0.3418, 0.8784, 0.3032, 0.8655, 0.3272, 0.4138, 0.3595, 0.432, 0.3254, 0.4717, 0.3418, 0.4496, 0.3833, 0.9717, 0.3418, 0.9854, 0.2968, 0.8863, 0.2771, 0.8784, 0.3032, 0.432, 0.3254, 0.4432, 0.2884, 0.4854, 0.2968, 0.4717, 0.3418, 0.9854, 0.2968, 0.99, 0.25, 0.8889, 0.25, 0.8863, 0.2771, 0.447, 0.25, 0.49, 0.25, 0.4854, 0.2968, 0.4432, 0.2884, 0.99, 0.25, 0.9854, 0.2032, 0.8863, 0.2229, 0.8889, 0.25, 0.4432, 0.2116, 0.4854, 0.2032, 0.49, 0.25, 0.447, 0.25, 0.9854, 0.2032, 0.9717, 0.1582, 0.8784, 0.1968, 0.8863, 0.2229, 0.4432, 0.2116, 0.432, 0.1746, 0.4717, 0.1582, 0.4854, 0.2032, 0.9717, 0.1582, 0.9496, 0.1167, 0.8655, 0.1728, 0.8784, 0.1968, 0.4138, 0.1405, 0.4496, 0.1167, 0.4717, 0.1582, 0.432, 0.1746, 0.9496, 0.1167, 0.9197, 0.08029, 0.8482, 0.1518, 0.8655, 0.1728, 0.3893, 0.1107, 0.4197, 0.08029, 0.4496, 0.1167, 0.4138, 0.1405, 0.9197, 0.08029, 0.8833, 0.05045, 0.8272, 0.1345, 0.8482, 0.1518, 0.3595, 0.08619, 0.3833, 0.05045, 0.4197, 0.08029, 0.3893, 0.1107, 0.8109, 0.103, 0.8109, 0.1258, 0.8272, 0.1345, 0.8833, 0.05045, 0.8418, 0.02827, 0.3595, 0.08619, 0.3254, 0.06798, 0.3418, 0.02827, 0.3833, 0.05045, 0.8109, 0.103, 0.8418, 0.02827, 0.8109, 0.01888, 0.3254, 0.06798, 0.3109, 0.06358, 0.3109, 0.01888, 0.3418, 0.02827, 0.6582, 0.02827, 0.6891, 0.103, 0.6891, 0.01888, 0.1582, 0.02827, 0.1891, 0.01888, 0.1891, 0.06358, 0.1746, 0.06798, 0.6891, 0.1258, 0.6891, 0.103, 0.6582, 0.02827, 0.6167, 0.05045, 0.6728, 0.1345, 0.1405, 0.08619, 0.1167, 0.05045, 0.1582, 0.02827, 0.1746, 0.06798, 0.6167, 0.05045, 0.5803, 0.08029, 0.6518, 0.1518, 0.6728, 0.1345, 0.1107, 0.1107, 0.08029, 0.08029, 0.1167, 0.05045, 0.1405, 0.08619, 0.5803, 0.08029, 0.5504, 0.1167, 0.6345, 0.1728, 0.6518, 0.1518, 0.08619, 0.1405, 0.05045, 0.1167, 0.08029, 0.08029, 0.1107, 0.1107, 0.5504, 0.1167, 0.5283, 0.1582, 0.6216, 0.1968, 0.6345, 0.1728, 0.08619, 0.1405, 0.06798, 0.1746, 0.02827, 0.1582, 0.05045, 0.1167, 0.5283, 0.1582, 0.5146, 0.2032, 0.6137, 0.2229, 0.6216, 0.1968, 0.05677, 0.2116, 0.01461, 0.2032, 0.02827, 0.1582, 0.06798, 0.1746, 0.5146, 0.2032, 0.51, 0.25, 0.6111, 0.25, 0.6137, 0.2229, 0.05299, 0.25, 0.01, 0.25, 0.01461, 0.2032, 0.05677, 0.2116, 0.51, 0.25, 0.5146, 0.2968, 0.6137, 0.2771, 0.6111, 0.25, 0.01461, 0.2968, 0.01, 0.25, 0.05299, 0.25, 0.05677, 0.2884, 0.5146, 0.2968, 0.5283, 0.3418, 0.6216, 0.3032, 0.6137, 0.2771, 0.06798, 0.3254, 0.02827, 0.3418, 0.01461, 0.2968, 0.05677, 0.2884, 0.5283, 0.3418, 0.5504, 0.3833, 0.6345, 0.3272, 0.6216, 0.3032, 0.08619, 0.3595, 0.05045, 0.3833, 0.02827, 0.3418, 0.06798, 0.3254, 0.5504, 0.3833, 0.5803, 0.4197, 0.6518, 0.3482, 0.6345, 0.3272, 0.08029, 0.4197, 0.05045, 0.3833, 0.08619, 0.3595, 0.1107, 0.3893, 0.5803, 0.4197, 0.6167, 0.4496, 0.6728, 0.3655, 0.6518, 0.3482, 0.1405, 0.4138, 0.1167, 0.4496, 0.08029, 0.4197, 0.1107, 0.3893, 0.6891, 0.3742, 0.6728, 0.3655, 0.6167, 0.4496, 0.6582, 0.4717, 0.6891, 0.397, 0.1405, 0.4138, 0.1746, 0.432, 0.1582, 0.4717, 0.1167, 0.4496, 0.6582, 0.4717, 0.6891, 0.4811, 0.6891, 0.397, 0.1891, 0.4811, 0.1582, 0.4717, 0.1746, 0.432, 0.1891, 0.4364, 0.8109, 0.3742, 0.8272, 0.3655, 0.8482, 0.3482, 0.8655, 0.3272, 0.8784, 0.3032, 0.8863, 0.2771, 0.8889, 0.25, 0.8863, 0.2229, 0.8784, 0.1968, 0.8655, 0.1728, 0.8482, 0.1518, 0.8272, 0.1345, 0.8109, 0.1258, 0.6891, 0.3742, 0.6891, 0.1258, 0.6728, 0.1345, 0.6518, 0.1518, 0.6345, 0.1728, 0.6216, 0.1968, 0.6137, 0.2229, 0.6111, 0.25, 0.6137, 0.2771, 0.6216, 0.3032, 0.6345, 0.3272, 0.6518, 0.3482, 0.6728, 0.3655, 0.9375, 0.9004, 0.9375, 0.6144, 0.9498, 0.6144, 0.9498, 0.9004, 0.9062, 0.9004, 0.9062, 0.6144, 0.9375, 0.6144, 0.9375, 0.9004, 0.875, 0.9004, 0.875, 0.6144, 0.9062, 0.6144, 0.9062, 0.9004, 0.8438, 0.9004, 0.8438, 0.6144, 0.875, 0.6144, 0.875, 0.9004, 0.8669, 0.9004, 0.8125, 0.9004, 0.8125, 0.6144, 0.8438, 0.6144, 0.8438, 0.9004, 0.7812, 0.9004, 0.7812, 0.6144, 0.8125, 0.6144, 0.8125, 0.9004, 0.785, 0.9004, 0.75, 0.9004, 0.75, 0.6144, 0.7812, 0.6144, 0.7812, 0.9004, 0.7188, 0.9004, 0.7188, 0.6144, 0.75, 0.6144, 0.75, 0.9004, 0.7419, 0.9004, 0.6875, 0.9004, 0.6875, 0.6144, 0.7188, 0.6144, 0.7188, 0.9004, 0.6562, 0.9004, 0.6562, 0.6144, 0.6875, 0.6144, 0.6875, 0.9004, 0.625, 0.9004, 0.625, 0.6144, 0.6562, 0.6144, 0.6562, 0.9004, 0.5857, 0.9004, 0.5625, 0.9004, 0.5625, 0.6144, 0.5938, 0.6144, 0.5938, 0.9004, 0.5502, 0.9004, 0.5502, 0.6144, 0.5625, 0.6144, 0.5625, 0.9004, 0.4375, 0.9004, 0.4375, 0.6144, 0.4498, 0.6144, 0.4498, 0.9004, 0.4062, 0.9004, 0.4063, 0.6144, 0.4375, 0.6144, 0.4375, 0.9004, 0.375, 0.9004, 0.375, 0.6144, 0.4063, 0.6144, 0.4062, 0.9004, 0.3438, 0.9004, 0.3438, 0.6144, 0.375, 0.6144, 0.375, 0.9004, 0.3125, 0.9004, 0.3125, 0.6144, 0.3438, 0.6144, 0.3438, 0.9004, 0.2812, 0.9004, 0.2812, 0.6144, 0.3125, 0.6144, 0.3125, 0.9004, 0.25, 0.9004, 0.25, 0.6144, 0.2812, 0.6144, 0.2812, 0.9004, 0.2188, 0.9004, 0.2188, 0.6144, 0.25, 0.6144, 0.25, 0.9004, 0.1875, 0.9004, 0.1875, 0.6144, 0.2188, 0.6144, 0.2188, 0.9004, 0.1562, 0.9004, 0.1562, 0.6144, 0.1875, 0.6144, 0.1875, 0.9004, 0.09375, 0.9004, 0.09375, 0.6144, 0.125, 0.6144, 0.125, 0.9004, 0.0625, 0.9004, 0.0625, 0.6144, 0.09375, 0.6144, 0.09375, 0.9004, 0.08568, 0.9004, 0.05024, 0.9004, 0.05024, 0.6144, 0.0625, 0.6144, 0.0625, 0.9004, 0.5165, 0.1034, 0.5087, 0.1071, 0.5087, 0.1233, 0.5234, 0.1413, 0.5274, 0.1458, 0.5707, 0.1458, 0.5747, 0.1413, 0.5894, 0.1233, 0.5894, 0.1071, 0.5816, 0.1034, 0.5816, 0.08748, 0.5165, 0.08748, 0.5816, 0.6466, 0.5894, 0.6429, 0.5894, 0.6267, 0.5747, 0.6087, 0.5707, 0.6042, 0.5274, 0.6042, 0.5234, 0.6087, 0.5087, 0.6267, 0.5087, 0.6429, 0.5165, 0.6466, 0.5165, 0.6625, 0.5816, 0.6625, 0.7409, 0.52, 0.7188, 0.5, 0.7415, 0.5161, 1.0, 0.5, 1.0, 1.0, 0.9688, 1.0, 0.9688, 0.5, 0.9688, 0.5, 0.9688, 1.0, 0.9375, 1.0, 0.9375, 0.5, 0.7409, 0.5189, 0.7188, 0.5, 0.7188, 1.0, 0.7409, 1.0, 0.8125, 0.5, 0.8125, 1.0, 0.7812, 1.0, 0.7812, 0.5, 0.7812, 0.5, 0.7812, 1.0, 0.75, 1.0, 0.75, 0.5, 0.75, 0.5, 0.75, 1.0, 0.7188, 1.0, 0.7188, 0.5, 0.7188, 0.5, 0.7188, 1.0, 0.6875, 1.0, 0.6875, 0.5, 0.5625, 0.5, 0.5625, 1.0, 0.5312, 1.0, 0.5312, 0.5, 0.5312, 0.5, 0.5312, 1.0, 0.5, 1.0, 0.5, 0.5, 0.5, 0.5, 0.5, 1.0, 0.4688, 1.0, 0.4688, 0.5, 0.4688, 0.5, 0.4688, 1.0, 0.4375, 1.0, 0.4375, 0.5, 0.1965, 0.5544, 0.2188, 0.5, 0.2188, 1.0, 0.1965, 1.0, 0.3125, 0.5, 0.3125, 1.0, 0.2812, 1.0, 0.2812, 0.5, 0.2812, 0.5, 0.2812, 1.0, 0.25, 1.0, 0.25, 0.5, 0.25, 0.5, 0.25, 1.0, 0.2188, 1.0, 0.2188, 0.5, 0.2188, 0.5, 0.2188, 1.0, 0.1875, 1.0, 0.1875, 0.5, 0.1562, 1.0, 0.1562, 0.5, 0.1875, 0.5, 0.1703, 0.9708, 0.3602, 0.1482, 0.2968, 0.4854, 0.25, 0.49, 0.1395, 0.366, 0.2032, 0.01461, 0.25, 0.01, 0.0625, 0.5, 0.0625, 1.0, 0.03125, 1.0, 0.03125, 0.5, 0.03125, 0.5, 0.03125, 1.0, 0.0, 1.0, 0.0, 0.5, 0.6011, 0.2669, 0.5982, 0.2373, 0.6011, 0.2077, 0.5146, 0.2032, 0.51, 0.25, 0.5146, 0.2968, 0.5283, 0.3418, 0.6582, 0.4717, 0.7032, 0.4854, 0.703, 0.3809, 0.6918, 0.3775, 0.6724, 0.3671, 0.6656, 0.3635, 0.6426, 0.3446, 0.6237, 0.3216, 0.6097, 0.2954, 0.876, 0.153, 0.89, 0.1792, 0.8987, 0.2077, 0.9008, 0.2297, 0.9016, 0.2373, 0.8987, 0.2669, 0.8977, 0.2703, 0.9854, 0.2968, 0.99, 0.25, 0.9854, 0.2032, 0.8418, 0.02827, 0.7968, 0.01461, 0.7968, 0.09374, 0.8079, 0.09713, 0.8274, 0.1075, 0.8342, 0.1111, 0.8512, 0.1251, 0.8572, 0.13, 0.3125, 1.0, 0.3125, 0.5, 0.3438, 0.5, 0.32, 1.0, 0.2188, 0.5, 0.0, 0.0, 0.1959, 0.55, 0.7812, 1.0, 0.1959, 0.55, 0.0, 0.0, 0.7812, 1.0, 0.0, 0.0, 0.0, 0.0, 0.75, 1.0, 0.75, 1.0, 0.0, 0.0, 0.0, 0.0, 0.7188, 1.0, 0.6875, 1.0, 0.7188, 1.0, 0.0, 0.0, 0.6875, 1.0, 0.0, 0.0, 0.7188, 0.5, 0.4062, 0.5, 0.4375, 0.5, 0.4688, 0.5, 0.5, 0.5, 0.5312, 0.5, 0.5625, 0.5, 0.5938, 0.5, 0.7188, 0.5, 0.0, 0.0, 0.0, 0.0, 0.0, 0.0, 0.3125, 0.5, 0.3438, 0.5, 0.375, 0.5, 0.2188, 0.5, 0.1875, 1.0, 0.0, 0.0, 0.1875, 1.0, 0.2188, 1.0, 0.0, 0.0, 0.2188, 1.0, 0.25, 1.0, 0.0, 0.0, 0.0, 0.0, 0.25, 1.0, 0.2812, 1.0, 0.0, 0.0, 0.0, 0.0, 0.2812, 1.0, 0.3125, 1.0, 0.0, 0.0, 0.3125, 1.0, 0.7188, 0.5, 0.0, 0.0, 0.4688, 0.5, 0.4375, 0.5, 0.4062, 0.5, 0.375, 0.5, 0.3438, 0.5, 0.2188, 0.5, 0.0, 0.0, 0.0, 0.0, 0.0, 0.0, 0.625, 0.5, 0.5938, 0.5, 0.5625, 0.5, 0.5312, 0.5, 0.5, 0.5, 0.6169, 0.9004, 0.5938, 0.9004, 0.5938, 0.6144, 0.625, 0.6144, 0.625, 0.9004, 0.125, 0.9004, 0.125, 0.6144, 0.1562, 0.6144, 0.1562, 0.9004, 0.6918, 0.09713, 0.703, 0.09374, 0.703, 0.3809, 0.7032, 0.4854, 0.75, 0.49, 0.7968, 0.4854, 0.9717, 0.3418, 0.9854, 0.2968, 0.8977, 0.2703, 0.89, 0.2954, 0.876, 0.3216, 0.862, 0.3387, 0.8572, 0.3446, 0.8342, 0.3635, 0.8079, 0.3775, 0.7968, 0.3809, 0.7968, 0.09374, 0.7968, 0.01461, 0.75, 0.01, 0.7032, 0.01461, 0.5504, 0.1167, 0.5283, 0.1582, 0.5146, 0.2032, 0.6011, 0.2077, 0.6097, 0.1792, 0.6237, 0.153, 0.6426, 0.13, 0.6656, 0.1111])
me_cylinder_001.update()

# ---- objects
ob_caster_001 = bpy.data.objects.new('caster.001', me_cylinder_001)

# ---- transforms, parenting, visibility, modifiers, constraints
ob_caster_001.location = (12.22, -12.95, 5.353)
ob_caster_001.rotation_euler = (-1.571, -0.0, 0.0)
ob_caster_001.scale = (2.721, 2.721, 1.0)

# ---- collection membership
col_collection.objects.link(ob_caster_001)

# ---- scene / render settings (as saved in the file)
scene.frame_start = 1; scene.frame_end = 250; scene.frame_set(6)
scene.render.engine = 'BLENDER_EEVEE_NEXT'
scene.cycles.sampling_pattern = 'TABULATED_SOBOL'
scene.unit_settings.scale_length = 0.001
bpy.context.view_layer.update()

# ---- added for rendering (the .blend has no active camera and no usable light): camera, sun
cam_auto = bpy.data.cameras.new('AutoCamera')
cam_auto.lens = 50.0
cam_auto.sensor_width = 36.0
cam_auto.clip_end = 1000.0
ob_auto_camera = bpy.data.objects.new('AutoCamera', cam_auto)
scene.collection.objects.link(ob_auto_camera)
ob_auto_camera.location = (30.2753, -30.2473, 19.796)
ob_auto_camera.rotation_euler = (1.09748, -7.21219e-08, 0.694738)
scene.camera = ob_auto_camera
light_auto_sun = bpy.data.lights.new('AutoSun', 'SUN')
light_auto_sun.energy = 3.0
light_auto_sun.angle = 0.0523599
ob_auto_sun = bpy.data.objects.new('AutoSun', light_auto_sun)
scene.collection.objects.link(ob_auto_sun)
ob_auto_sun.rotation_euler = (0.872665, 0.174533, 0.523599)
bpy.context.view_layer.update()
